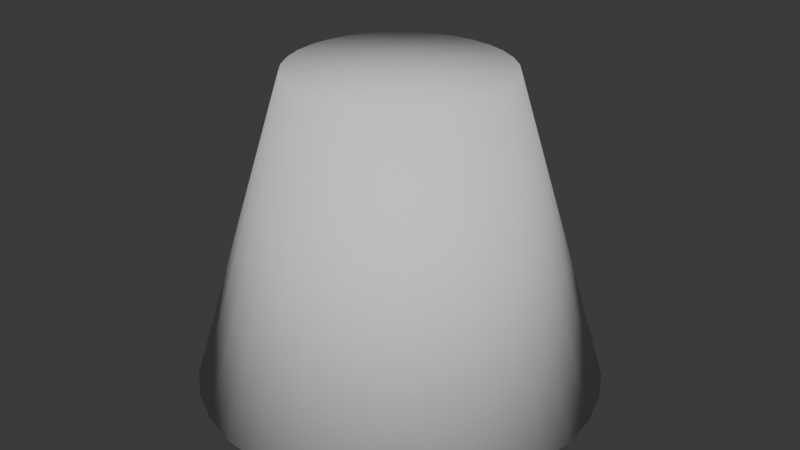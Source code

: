 # Source: dunesoft.blend  (saved by Blender 4.3.34; exported with 4.5.12 LTS)
import bpy
from mathutils import Matrix  # noqa: F401  (used for matrix-valued properties, if any)

bpy.ops.wm.read_factory_settings(use_empty=True)
scene = bpy.context.scene
scene.name = 'Scene'

# ---- collections
col_collection = bpy.data.collections.new('Collection'); scene.collection.children.link(col_collection)

# ---- world
world_world = bpy.data.worlds.new('World'); scene.world = world_world
world_world.use_nodes = True; world_world.node_tree.nodes.clear()
_N = world_world.node_tree.nodes; _L = world_world.node_tree.links
n0 = _N.new('ShaderNodeOutputWorld'); n0.name = 'World Output'; n0.location = (300, 300)
n1 = _N.new('ShaderNodeBackground'); n1.name = 'Background'; n1.location = (10, 300)
n1.inputs[0].default_value = (0.05088, 0.05088, 0.05088, 1.0)
_L.new(n1.outputs[0], n0.inputs[0])
n0.is_active_output = True
world_world.color = (0.05088, 0.05088, 0.05088)
world_world.sun_shadow_jitter_overblur = 0.0

# ---- meshes
me_cylinder_001 = bpy.data.meshes.new('Cylinder.001')
me_cylinder_001.from_pydata([(-3.529e-09, 1.291, -1.0), (3.75e-09, 0.6903, 1.0), (0.252, 1.267, -1.0), (0.1347, 0.677, 1.0), (0.4942, 1.193, -1.0), (0.2642, 0.6377, 1.0), (0.7175, 1.074, -1.0), (0.3835, 0.574, 1.0), (0.9132, 0.9132, -1.0), (0.4881, 0.4881, 1.0), (1.074, 0.7175, -1.0), (0.574, 0.3835, 1.0), (1.193, 0.4942, -1.0), (0.6377, 0.2642, 1.0), (1.267, 0.252, -1.0), (0.677, 0.1347, 1.0), (1.291, -4.343e-09, -1.0), (0.6903, 4.615e-09, 1.0), (1.267, -0.252, -1.0), (0.677, -0.1347, 1.0), (1.193, -0.4942, -1.0), (0.6377, -0.2642, 1.0), (1.074, -0.7175, -1.0), (0.574, -0.3835, 1.0), (0.9132, -0.9132, -1.0), (0.4881, -0.4881, 1.0), (0.7175, -1.074, -1.0), (0.3835, -0.574, 1.0), (0.4942, -1.193, -1.0), (0.2642, -0.6377, 1.0), (0.252, -1.267, -1.0), (0.1347, -0.677, 1.0), (-3.529e-09, -1.291, -1.0), (3.75e-09, -0.6903, 1.0), (-0.252, -1.267, -1.0), (-0.1347, -0.677, 1.0), (-0.4942, -1.193, -1.0), (-0.2642, -0.6377, 1.0), (-0.7175, -1.074, -1.0), (-0.3835, -0.574, 1.0), (-0.9132, -0.9132, -1.0), (-0.4881, -0.4881, 1.0), (-1.074, -0.7175, -1.0), (-0.574, -0.3835, 1.0), (-1.193, -0.4942, -1.0), (-0.6377, -0.2642, 1.0), (-1.267, -0.252, -1.0), (-0.677, -0.1347, 1.0), (-1.291, -4.343e-09, -1.0), (-0.6903, 4.615e-09, 1.0), (-1.267, 0.252, -1.0), (-0.677, 0.1347, 1.0), (-1.193, 0.4942, -1.0), (-0.6377, 0.2642, 1.0), (-1.074, 0.7175, -1.0), (-0.574, 0.3835, 1.0), (-0.9132, 0.9132, -1.0), (-0.4881, 0.4881, 1.0), (-0.7175, 1.074, -1.0), (-0.3835, 0.574, 1.0), (-0.4942, 1.193, -1.0), (-0.2642, 0.6377, 1.0), (-0.252, 1.267, -1.0), (-0.1347, 0.677, 1.0)], [], [(0, 1, 3, 2), (2, 3, 5, 4), (4, 5, 7, 6), (6, 7, 9, 8), (8, 9, 11, 10), (10, 11, 13, 12), (12, 13, 15, 14), (14, 15, 17, 16), (16, 17, 19, 18), (18, 19, 21, 20), (20, 21, 23, 22), (22, 23, 25, 24), (24, 25, 27, 26), (26, 27, 29, 28), (28, 29, 31, 30), (30, 31, 33, 32), (32, 33, 35, 34), (34, 35, 37, 36), (36, 37, 39, 38), (38, 39, 41, 40), (40, 41, 43, 42), (42, 43, 45, 44), (44, 45, 47, 46), (46, 47, 49, 48), (48, 49, 51, 50), (50, 51, 53, 52), (52, 53, 55, 54), (54, 55, 57, 56), (56, 57, 59, 58), (58, 59, 61, 60), (3, 1, 63, 61, 59, 57, 55, 53, 51, 49, 47, 45, 43, 41, 39, 37, 35, 33, 31, 29, 27, 25, 23, 21, 19, 17, 15, 13, 11, 9, 7, 5), (60, 61, 63, 62), (62, 63, 1, 0), (0, 2, 4, 6, 8, 10, 12, 14, 16, 18, 20, 22, 24, 26, 28, 30, 32, 34, 36, 38, 40, 42, 44, 46, 48, 50, 52, 54, 56, 58, 60, 62)])
me_cylinder_001.polygons.foreach_set('use_smooth', [True] * 34)
_uv = me_cylinder_001.uv_layers.new(name='UVMap')
_uv.uv.foreach_set('vector', [1.0, 0.5, 1.0, 1.0, 0.9688, 1.0, 0.9688, 0.5, 0.9688, 0.5, 0.9688, 1.0, 0.9375, 1.0, 0.9375, 0.5, 0.9375, 0.5, 0.9375, 1.0, 0.9062, 1.0, 0.9062, 0.5, 0.9062, 0.5, 0.9062, 1.0, 0.875, 1.0, 0.875, 0.5, 0.875, 0.5, 0.875, 1.0, 0.8438, 1.0, 0.8438, 0.5, 0.8438, 0.5, 0.8438, 1.0, 0.8125, 1.0, 0.8125, 0.5, 0.8125, 0.5, 0.8125, 1.0, 0.7812, 1.0, 0.7812, 0.5, 0.7812, 0.5, 0.7812, 1.0, 0.75, 1.0, 0.75, 0.5, 0.75, 0.5, 0.75, 1.0, 0.7188, 1.0, 0.7188, 0.5, 0.7188, 0.5, 0.7188, 1.0, 0.6875, 1.0, 0.6875, 0.5, 0.6875, 0.5, 0.6875, 1.0, 0.6562, 1.0, 0.6562, 0.5, 0.6562, 0.5, 0.6562, 1.0, 0.625, 1.0, 0.625, 0.5, 0.625, 0.5, 0.625, 1.0, 0.5938, 1.0, 0.5938, 0.5, 0.5938, 0.5, 0.5938, 1.0, 0.5625, 1.0, 0.5625, 0.5, 0.5625, 0.5, 0.5625, 1.0, 0.5312, 1.0, 0.5312, 0.5, 0.5312, 0.5, 0.5312, 1.0, 0.5, 1.0, 0.5, 0.5, 0.5, 0.5, 0.5, 1.0, 0.4688, 1.0, 0.4688, 0.5, 0.4688, 0.5, 0.4688, 1.0, 0.4375, 1.0, 0.4375, 0.5, 0.4375, 0.5, 0.4375, 1.0, 0.4062, 1.0, 0.4062, 0.5, 0.4062, 0.5, 0.4062, 1.0, 0.375, 1.0, 0.375, 0.5, 0.375, 0.5, 0.375, 1.0, 0.3438, 1.0, 0.3438, 0.5, 0.3438, 0.5, 0.3438, 1.0, 0.3125, 1.0, 0.3125, 0.5, 0.3125, 0.5, 0.3125, 1.0, 0.2812, 1.0, 0.2812, 0.5, 0.2812, 0.5, 0.2812, 1.0, 0.25, 1.0, 0.25, 0.5, 0.25, 0.5, 0.25, 1.0, 0.2188, 1.0, 0.2188, 0.5, 0.2188, 0.5, 0.2188, 1.0, 0.1875, 1.0, 0.1875, 0.5, 0.1875, 0.5, 0.1875, 1.0, 0.1562, 1.0, 0.1562, 0.5, 0.1562, 0.5, 0.1562, 1.0, 0.125, 1.0, 0.125, 0.5, 0.125, 0.5, 0.125, 1.0, 0.09375, 1.0, 0.09375, 0.5, 0.09375, 0.5, 0.09375, 1.0, 0.0625, 1.0, 0.0625, 0.5, 0.2968, 0.4854, 0.25, 0.49, 0.2032, 0.4854, 0.1582, 0.4717, 0.1167, 0.4496, 0.08029, 0.4197, 0.05045, 0.3833, 0.02827, 0.3418, 0.01461, 0.2968, 0.01, 0.25, 0.01461, 0.2032, 0.02827, 0.1582, 0.05045, 0.1167, 0.08029, 0.08029, 0.1167, 0.05045, 0.1582, 0.02827, 0.2032, 0.01461, 0.25, 0.01, 0.2968, 0.01461, 0.3418, 0.02827, 0.3833, 0.05045, 0.4197, 0.08029, 0.4496, 0.1167, 0.4717, 0.1582, 0.4854, 0.2032, 0.49, 0.25, 0.4854, 0.2968, 0.4717, 0.3418, 0.4496, 0.3833, 0.4197, 0.4197, 0.3833, 0.4496, 0.3418, 0.4717, 0.0625, 0.5, 0.0625, 1.0, 0.03125, 1.0, 0.03125, 0.5, 0.03125, 0.5, 0.03125, 1.0, 0.0, 1.0, 0.0, 0.5, 0.75, 0.49, 0.7968, 0.4854, 0.8418, 0.4717, 0.8833, 0.4496, 0.9197, 0.4197, 0.9496, 0.3833, 0.9717, 0.3418, 0.9854, 0.2968, 0.99, 0.25, 0.9854, 0.2032, 0.9717, 0.1582, 0.9496, 0.1167, 0.9197, 0.08029, 0.8833, 0.05045, 0.8418, 0.02827, 0.7968, 0.01461, 0.75, 0.01, 0.7032, 0.01461, 0.6582, 0.02827, 0.6167, 0.05045, 0.5803, 0.08029, 0.5504, 0.1167, 0.5283, 0.1582, 0.5146, 0.2032, 0.51, 0.25, 0.5146, 0.2968, 0.5283, 0.3418, 0.5504, 0.3833, 0.5803, 0.4197, 0.6167, 0.4496, 0.6582, 0.4717, 0.7032, 0.4854])
me_cylinder_001.update()

# ---- objects
ob_cylinder = bpy.data.objects.new('Cylinder', me_cylinder_001)

# ---- transforms, parenting, visibility, modifiers, constraints
ob_cylinder.location = (0.0, 0.0, 0.0)

# ---- collection membership
col_collection.objects.link(ob_cylinder)

# ---- scene / render settings (as saved in the file)
scene.frame_start = 1; scene.frame_end = 250; scene.frame_set(1)
scene.render.engine = 'BLENDER_EEVEE_NEXT'
bpy.context.view_layer.update()

# ---- added for rendering (the .blend has no active camera and no usable light): camera, sun
cam_auto = bpy.data.cameras.new('AutoCamera')
cam_auto.lens = 50.0
cam_auto.sensor_width = 36.0
cam_auto.clip_end = 1000.0
ob_auto_camera = bpy.data.objects.new('AutoCamera', cam_auto)
scene.collection.objects.link(ob_auto_camera)
ob_auto_camera.location = (3.85312, -4.62374, 3.0825)
ob_auto_camera.rotation_euler = (1.09748, -7.21219e-08, 0.694738)
scene.camera = ob_auto_camera
light_auto_sun = bpy.data.lights.new('AutoSun', 'SUN')
light_auto_sun.energy = 3.0
light_auto_sun.angle = 0.0523599
ob_auto_sun = bpy.data.objects.new('AutoSun', light_auto_sun)
scene.collection.objects.link(ob_auto_sun)
ob_auto_sun.rotation_euler = (0.872665, 0.174533, 0.523599)
bpy.context.view_layer.update()
